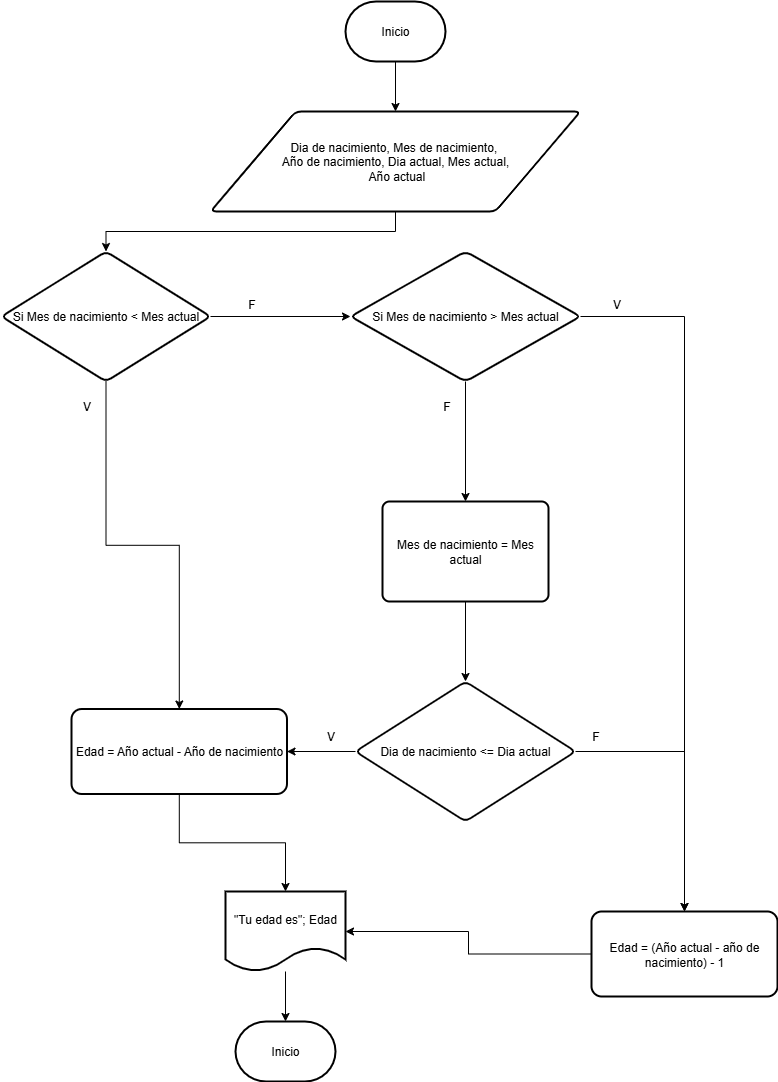

The diagram above was exported from draw.io. Its source (the exported page's mxGraphModel, read from the mxfile embedded in the PNG):
<mxGraphModel dx="933" dy="1095" grid="1" gridSize="10" guides="1" tooltips="1" connect="1" arrows="1" fold="1" page="1" pageScale="1" pageWidth="827" pageHeight="1169" math="0" shadow="0">
  <root>
    <mxCell id="0" />
    <mxCell id="1" parent="0" />
    <mxCell id="g1MNwJLaVADMDovny9ir-1" value="Inicio" style="strokeWidth=2;html=1;shape=mxgraph.flowchart.terminator;whiteSpace=wrap;" parent="1" vertex="1">
      <mxGeometry x="364" y="10" width="100" height="60" as="geometry" />
    </mxCell>
    <mxCell id="g1MNwJLaVADMDovny9ir-2" value="" style="endArrow=classic;html=1;rounded=0;" parent="1" edge="1">
      <mxGeometry width="50" height="50" relative="1" as="geometry">
        <mxPoint x="414" y="70" as="sourcePoint" />
        <mxPoint x="414" y="120" as="targetPoint" />
      </mxGeometry>
    </mxCell>
    <mxCell id="lrKBFABtWIQqLPp7y_2V-2" value="" style="edgeStyle=orthogonalEdgeStyle;rounded=0;orthogonalLoop=1;jettySize=auto;html=1;" edge="1" parent="1" source="g1MNwJLaVADMDovny9ir-3" target="lrKBFABtWIQqLPp7y_2V-1">
      <mxGeometry relative="1" as="geometry" />
    </mxCell>
    <mxCell id="g1MNwJLaVADMDovny9ir-3" value="Dia de nacimiento, Mes de nacimiento,&amp;nbsp;&lt;div&gt;Año de nacimiento, Dia actual, Mes actual,&lt;/div&gt;&lt;div&gt;&amp;nbsp;Año actual&lt;/div&gt;" style="shape=parallelogram;html=1;strokeWidth=2;perimeter=parallelogramPerimeter;whiteSpace=wrap;rounded=1;arcSize=12;size=0.23;" parent="1" vertex="1">
      <mxGeometry x="229" y="120" width="370" height="100" as="geometry" />
    </mxCell>
    <mxCell id="lrKBFABtWIQqLPp7y_2V-8" value="" style="edgeStyle=orthogonalEdgeStyle;rounded=0;orthogonalLoop=1;jettySize=auto;html=1;" edge="1" parent="1" source="lrKBFABtWIQqLPp7y_2V-1" target="lrKBFABtWIQqLPp7y_2V-3">
      <mxGeometry relative="1" as="geometry" />
    </mxCell>
    <mxCell id="lrKBFABtWIQqLPp7y_2V-15" value="" style="edgeStyle=orthogonalEdgeStyle;rounded=0;orthogonalLoop=1;jettySize=auto;html=1;" edge="1" parent="1" source="lrKBFABtWIQqLPp7y_2V-1" target="lrKBFABtWIQqLPp7y_2V-14">
      <mxGeometry relative="1" as="geometry" />
    </mxCell>
    <mxCell id="lrKBFABtWIQqLPp7y_2V-1" value="Si Mes de nacimiento &amp;lt; Mes actual" style="rhombus;whiteSpace=wrap;html=1;strokeWidth=2;rounded=1;arcSize=12;" vertex="1" parent="1">
      <mxGeometry x="20" y="260" width="209" height="130" as="geometry" />
    </mxCell>
    <mxCell id="lrKBFABtWIQqLPp7y_2V-24" value="" style="edgeStyle=orthogonalEdgeStyle;rounded=0;orthogonalLoop=1;jettySize=auto;html=1;" edge="1" parent="1" source="lrKBFABtWIQqLPp7y_2V-3" target="lrKBFABtWIQqLPp7y_2V-23">
      <mxGeometry relative="1" as="geometry" />
    </mxCell>
    <mxCell id="lrKBFABtWIQqLPp7y_2V-44" value="" style="edgeStyle=orthogonalEdgeStyle;rounded=0;orthogonalLoop=1;jettySize=auto;html=1;" edge="1" parent="1" source="lrKBFABtWIQqLPp7y_2V-3" target="lrKBFABtWIQqLPp7y_2V-43">
      <mxGeometry relative="1" as="geometry" />
    </mxCell>
    <mxCell id="lrKBFABtWIQqLPp7y_2V-3" value="Si Mes de nacimiento &amp;gt; Mes actual" style="rhombus;whiteSpace=wrap;html=1;strokeWidth=2;rounded=1;arcSize=12;" vertex="1" parent="1">
      <mxGeometry x="369" y="260" width="230" height="130" as="geometry" />
    </mxCell>
    <mxCell id="lrKBFABtWIQqLPp7y_2V-16" value="" style="edgeStyle=orthogonalEdgeStyle;rounded=0;orthogonalLoop=1;jettySize=auto;html=1;" edge="1" parent="1" source="lrKBFABtWIQqLPp7y_2V-12" target="lrKBFABtWIQqLPp7y_2V-14">
      <mxGeometry relative="1" as="geometry" />
    </mxCell>
    <mxCell id="lrKBFABtWIQqLPp7y_2V-26" value="" style="edgeStyle=orthogonalEdgeStyle;rounded=0;orthogonalLoop=1;jettySize=auto;html=1;" edge="1" parent="1" source="lrKBFABtWIQqLPp7y_2V-12" target="lrKBFABtWIQqLPp7y_2V-23">
      <mxGeometry relative="1" as="geometry" />
    </mxCell>
    <mxCell id="lrKBFABtWIQqLPp7y_2V-12" value="Dia de nacimiento &amp;lt;= Dia actual" style="rhombus;whiteSpace=wrap;html=1;strokeWidth=2;rounded=1;arcSize=12;" vertex="1" parent="1">
      <mxGeometry x="374" y="690" width="220" height="140" as="geometry" />
    </mxCell>
    <mxCell id="lrKBFABtWIQqLPp7y_2V-18" value="" style="edgeStyle=orthogonalEdgeStyle;rounded=0;orthogonalLoop=1;jettySize=auto;html=1;" edge="1" parent="1" source="lrKBFABtWIQqLPp7y_2V-14" target="lrKBFABtWIQqLPp7y_2V-17">
      <mxGeometry relative="1" as="geometry" />
    </mxCell>
    <mxCell id="lrKBFABtWIQqLPp7y_2V-14" value="Edad = Año actual - Año de nacimiento" style="whiteSpace=wrap;html=1;strokeWidth=2;rounded=1;arcSize=12;" vertex="1" parent="1">
      <mxGeometry x="90" y="717.5" width="215.5" height="85" as="geometry" />
    </mxCell>
    <mxCell id="lrKBFABtWIQqLPp7y_2V-22" value="" style="edgeStyle=orthogonalEdgeStyle;rounded=0;orthogonalLoop=1;jettySize=auto;html=1;" edge="1" parent="1" source="lrKBFABtWIQqLPp7y_2V-17" target="lrKBFABtWIQqLPp7y_2V-21">
      <mxGeometry relative="1" as="geometry" />
    </mxCell>
    <mxCell id="lrKBFABtWIQqLPp7y_2V-17" value="&quot;Tu edad es&quot;; Edad" style="shape=document;whiteSpace=wrap;html=1;boundedLbl=1;strokeWidth=2;rounded=1;arcSize=12;" vertex="1" parent="1">
      <mxGeometry x="244" y="900" width="120" height="80" as="geometry" />
    </mxCell>
    <mxCell id="lrKBFABtWIQqLPp7y_2V-21" value="Inicio" style="strokeWidth=2;html=1;shape=mxgraph.flowchart.terminator;whiteSpace=wrap;" vertex="1" parent="1">
      <mxGeometry x="254" y="1030" width="100" height="60" as="geometry" />
    </mxCell>
    <mxCell id="lrKBFABtWIQqLPp7y_2V-28" value="" style="edgeStyle=orthogonalEdgeStyle;rounded=0;orthogonalLoop=1;jettySize=auto;html=1;" edge="1" parent="1" source="lrKBFABtWIQqLPp7y_2V-23" target="lrKBFABtWIQqLPp7y_2V-17">
      <mxGeometry relative="1" as="geometry" />
    </mxCell>
    <mxCell id="lrKBFABtWIQqLPp7y_2V-23" value="Edad = (Año actual - año de nacimiento) - 1" style="whiteSpace=wrap;html=1;strokeWidth=2;rounded=1;arcSize=12;" vertex="1" parent="1">
      <mxGeometry x="610" y="920" width="186" height="85" as="geometry" />
    </mxCell>
    <mxCell id="lrKBFABtWIQqLPp7y_2V-29" value="V" style="text;html=1;align=center;verticalAlign=middle;resizable=0;points=[];autosize=1;strokeColor=none;fillColor=none;" vertex="1" parent="1">
      <mxGeometry x="90" y="400" width="30" height="30" as="geometry" />
    </mxCell>
    <mxCell id="lrKBFABtWIQqLPp7y_2V-31" value="F" style="text;html=1;align=center;verticalAlign=middle;resizable=0;points=[];autosize=1;strokeColor=none;fillColor=none;" vertex="1" parent="1">
      <mxGeometry x="255" y="298" width="30" height="30" as="geometry" />
    </mxCell>
    <mxCell id="lrKBFABtWIQqLPp7y_2V-33" value="F" style="text;html=1;align=center;verticalAlign=middle;resizable=0;points=[];autosize=1;strokeColor=none;fillColor=none;" vertex="1" parent="1">
      <mxGeometry x="599" y="730" width="30" height="30" as="geometry" />
    </mxCell>
    <mxCell id="lrKBFABtWIQqLPp7y_2V-34" value="F" style="text;html=1;align=center;verticalAlign=middle;resizable=0;points=[];autosize=1;strokeColor=none;fillColor=none;" vertex="1" parent="1">
      <mxGeometry x="450" y="400" width="30" height="30" as="geometry" />
    </mxCell>
    <mxCell id="lrKBFABtWIQqLPp7y_2V-36" value="V" style="text;html=1;align=center;verticalAlign=middle;resizable=0;points=[];autosize=1;strokeColor=none;fillColor=none;" vertex="1" parent="1">
      <mxGeometry x="620" y="298" width="30" height="30" as="geometry" />
    </mxCell>
    <mxCell id="lrKBFABtWIQqLPp7y_2V-46" value="" style="edgeStyle=orthogonalEdgeStyle;rounded=0;orthogonalLoop=1;jettySize=auto;html=1;" edge="1" parent="1" source="lrKBFABtWIQqLPp7y_2V-43" target="lrKBFABtWIQqLPp7y_2V-12">
      <mxGeometry relative="1" as="geometry" />
    </mxCell>
    <mxCell id="lrKBFABtWIQqLPp7y_2V-43" value="Mes de nacimiento = Mes actual" style="rounded=1;whiteSpace=wrap;html=1;absoluteArcSize=1;arcSize=14;strokeWidth=2;" vertex="1" parent="1">
      <mxGeometry x="401" y="510" width="166" height="100" as="geometry" />
    </mxCell>
    <mxCell id="lrKBFABtWIQqLPp7y_2V-47" value="V" style="text;html=1;align=center;verticalAlign=middle;resizable=0;points=[];autosize=1;strokeColor=none;fillColor=none;" vertex="1" parent="1">
      <mxGeometry x="334" y="730" width="30" height="30" as="geometry" />
    </mxCell>
  </root>
</mxGraphModel>